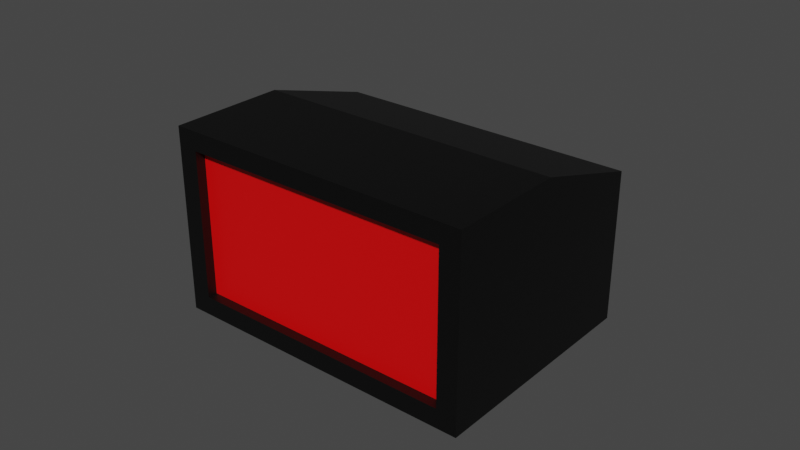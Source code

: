 # Source: Clock.blend  (saved by Blender 3.5.10; exported with 4.5.12 LTS)
import bpy
from mathutils import Matrix  # noqa: F401  (used for matrix-valued properties, if any)

bpy.ops.wm.read_factory_settings(use_empty=True)
scene = bpy.context.scene
scene.name = 'Scene'

# ---- collections
col_collection = bpy.data.collections.new('Collection'); scene.collection.children.link(col_collection)

# ---- materials (node trees are filled in below, after node groups)
mat_body = bpy.data.materials.new('Body')
mat_body.alpha_threshold = 0.0
mat_body.use_transparent_shadow = False
mat_body.roughness = 0.5
mat_body.line_color = (0.0, 0.0, 0.0, 1.0)
mat_screen = bpy.data.materials.new('Screen')
mat_screen.use_transparent_shadow = False

# ---- material node trees
mat_body.use_nodes = True; mat_body.node_tree.nodes.clear()
_N = mat_body.node_tree.nodes; _L = mat_body.node_tree.links
n0 = _N.new('ShaderNodeOutputMaterial'); n0.name = 'Material Output'; n0.location = (300, 300)
n1 = _N.new('ShaderNodeBsdfPrincipled'); n1.name = 'Principled BSDF'; n1.location = (10, 300)
n1.distribution = 'GGX'
n1.subsurface_method = 'RANDOM_WALK_SKIN'
n1.inputs[0].default_value = (0.0, 0.0, 0.0, 1.0)
n1.inputs[3].default_value = 1.45
n1.inputs[27].default_value = (0.0, 0.0, 0.0, 1.0)
n1.inputs[28].default_value = 1.0
_L.new(n1.outputs[0], n0.inputs[0])
n0.is_active_output = True
mat_screen.use_nodes = True; mat_screen.node_tree.nodes.clear()
_N = mat_screen.node_tree.nodes; _L = mat_screen.node_tree.links
n0 = _N.new('ShaderNodeBsdfPrincipled'); n0.name = 'Principled BSDF'; n0.location = (10, 300)
n0.distribution = 'GGX'
n0.subsurface_method = 'RANDOM_WALK_SKIN'
n0.inputs[0].default_value = (0.8, 0.0, 0.0007126, 1.0)
n0.inputs[3].default_value = 1.45
n0.inputs[27].default_value = (0.0, 0.0, 0.0, 1.0)
n0.inputs[28].default_value = 1.0
n1 = _N.new('ShaderNodeOutputMaterial'); n1.name = 'Material Output'; n1.location = (300, 300)
_L.new(n0.outputs[0], n1.inputs[0])
n1.is_active_output = True

# ---- world
world_world = bpy.data.worlds.new('World'); scene.world = world_world
world_world.use_nodes = True; world_world.node_tree.nodes.clear()
_N = world_world.node_tree.nodes; _L = world_world.node_tree.links
n0 = _N.new('ShaderNodeOutputWorld'); n0.name = 'World Output'; n0.location = (300, 300)
n1 = _N.new('ShaderNodeBackground'); n1.name = 'Background'; n1.location = (10, 300)
n1.inputs[0].default_value = (0.05088, 0.05088, 0.05088, 1.0)
_L.new(n1.outputs[0], n0.inputs[0])
n0.is_active_output = True
world_world.color = (0.05088, 0.05088, 0.05088)
world_world.use_sun_shadow = False
world_world.sun_shadow_jitter_overblur = 0.0

# ---- meshes
me_cube = bpy.data.meshes.new('Cube')
me_cube.from_pydata([(1.0, 0.6612, 0.6214), (1.0, 0.6612, -1.0), (1.0, -0.8488, 1.0), (1.0, -0.8488, -1.0), (-1.0, 0.6612, 0.6214), (-1.0, 0.6612, -1.0), (-1.0, -0.8488, 1.0), (-1.0, -0.8488, -1.0), (0.8699, -0.8488, 0.7956), (0.8699, -0.8488, -0.7956), (-0.8699, -0.8488, 0.7956), (-0.8699, -0.8488, -0.7956), (0.8699, -0.7842, 0.7956), (0.8699, -0.7842, -0.7956), (-0.8699, -0.7842, 0.7956), (-0.8699, -0.7842, -0.7956), (-1.0, -0.09381, -1.0), (1.0, -0.09381, 1.0), (-1.0, -0.09381, 1.0), (1.0, -0.09381, -1.0)], [], [(17, 18, 6, 2), (6, 7, 11, 10), (16, 18, 4, 5), (16, 19, 3, 7), (19, 17, 2, 3), (5, 4, 0, 1), (8, 10, 14, 12), (7, 3, 9, 11), (2, 6, 10, 8), (3, 2, 8, 9), (13, 12, 14, 15), (10, 11, 15, 14), (11, 9, 13, 15), (9, 8, 12, 13), (1, 0, 17, 19), (5, 1, 19, 16), (7, 6, 18, 16), (0, 4, 18, 17)])
me_cube.polygons.foreach_set('material_index', [0, 0, 0, 0, 0, 0, 0, 0, 0, 0, 1, 0, 0, 0, 0, 0, 0, 0])
_uv = me_cube.uv_layers.new(name='UVMap')
_uv.uv.foreach_set('vector', [0.625, 0.625, 0.875, 0.625, 0.875, 0.75, 0.625, 0.75, 0.625, 0.0, 0.375, 0.0, 0.375, 0.0, 0.625, 0.0, 0.375, 0.125, 0.625, 0.125, 0.625, 0.25, 0.375, 0.25, 0.125, 0.625, 0.375, 0.625, 0.375, 0.75, 0.125, 0.75, 0.375, 0.625, 0.625, 0.625, 0.625, 0.75, 0.375, 0.75, 0.375, 0.25, 0.625, 0.25, 0.625, 0.5, 0.375, 0.5, 0.625, 0.75, 0.875, 0.75, 0.875, 0.75, 0.625, 0.75, 0.125, 0.75, 0.375, 0.75, 0.375, 0.75, 0.125, 0.75, 0.625, 0.75, 0.875, 0.75, 0.875, 0.75, 0.625, 0.75, 0.375, 0.75, 0.625, 0.75, 0.625, 0.75, 0.375, 0.75, 0.375, 0.75, 0.625, 0.75, 0.625, 1.0, 0.375, 1.0, 0.625, 0.0, 0.375, 0.0, 0.375, 0.0, 0.625, 0.0, 0.125, 0.75, 0.375, 0.75, 0.375, 0.75, 0.125, 0.75, 0.375, 0.75, 0.625, 0.75, 0.625, 0.75, 0.375, 0.75, 0.375, 0.5, 0.625, 0.5, 0.625, 0.625, 0.375, 0.625, 0.125, 0.5, 0.375, 0.5, 0.375, 0.625, 0.125, 0.625, 0.375, 0.0, 0.625, 0.0, 0.625, 0.125, 0.375, 0.125, 0.625, 0.5, 0.875, 0.5, 0.875, 0.625, 0.625, 0.625])
me_cube.materials.append(mat_body)
me_cube.materials.append(mat_screen)
me_cube.use_mirror_vertex_groups = False
me_cube.update()

# ---- objects
ob_cube = bpy.data.objects.new('Cube', me_cube)

# ---- transforms, parenting, visibility, modifiers, constraints
ob_cube.location = (0.0, 0.0, 0.03)
ob_cube.scale = (0.05, 0.05, 0.03)
ob_cube.lock_rotations_4d = False
ob_cube.empty_display_type = 'ARROWS'
ob_cube.lineart.crease_threshold = 0.0

# ---- collection membership
col_collection.objects.link(ob_cube)

# ---- scene / render settings (as saved in the file)
scene.frame_start = 1; scene.frame_end = 250; scene.frame_set(1)
scene.render.engine = 'BLENDER_EEVEE_NEXT'
scene.cycles.sampling_pattern = 'TABULATED_SOBOL'
scene.view_settings.view_transform = 'Filmic'
bpy.context.view_layer.update()

# ---- added for rendering (the .blend has no active camera and no usable light): camera, sun
cam_auto = bpy.data.cameras.new('AutoCamera')
cam_auto.lens = 50.0
cam_auto.sensor_width = 36.0
cam_auto.clip_end = 1000.0
ob_auto_camera = bpy.data.objects.new('AutoCamera', cam_auto)
scene.collection.objects.link(ob_auto_camera)
ob_auto_camera.location = (0.185045, -0.226745, 0.178036)
ob_auto_camera.rotation_euler = (1.09748, -7.21219e-08, 0.694738)
scene.camera = ob_auto_camera
light_auto_sun = bpy.data.lights.new('AutoSun', 'SUN')
light_auto_sun.energy = 3.0
light_auto_sun.angle = 0.0523599
ob_auto_sun = bpy.data.objects.new('AutoSun', light_auto_sun)
scene.collection.objects.link(ob_auto_sun)
ob_auto_sun.rotation_euler = (0.872665, 0.174533, 0.523599)
bpy.context.view_layer.update()
